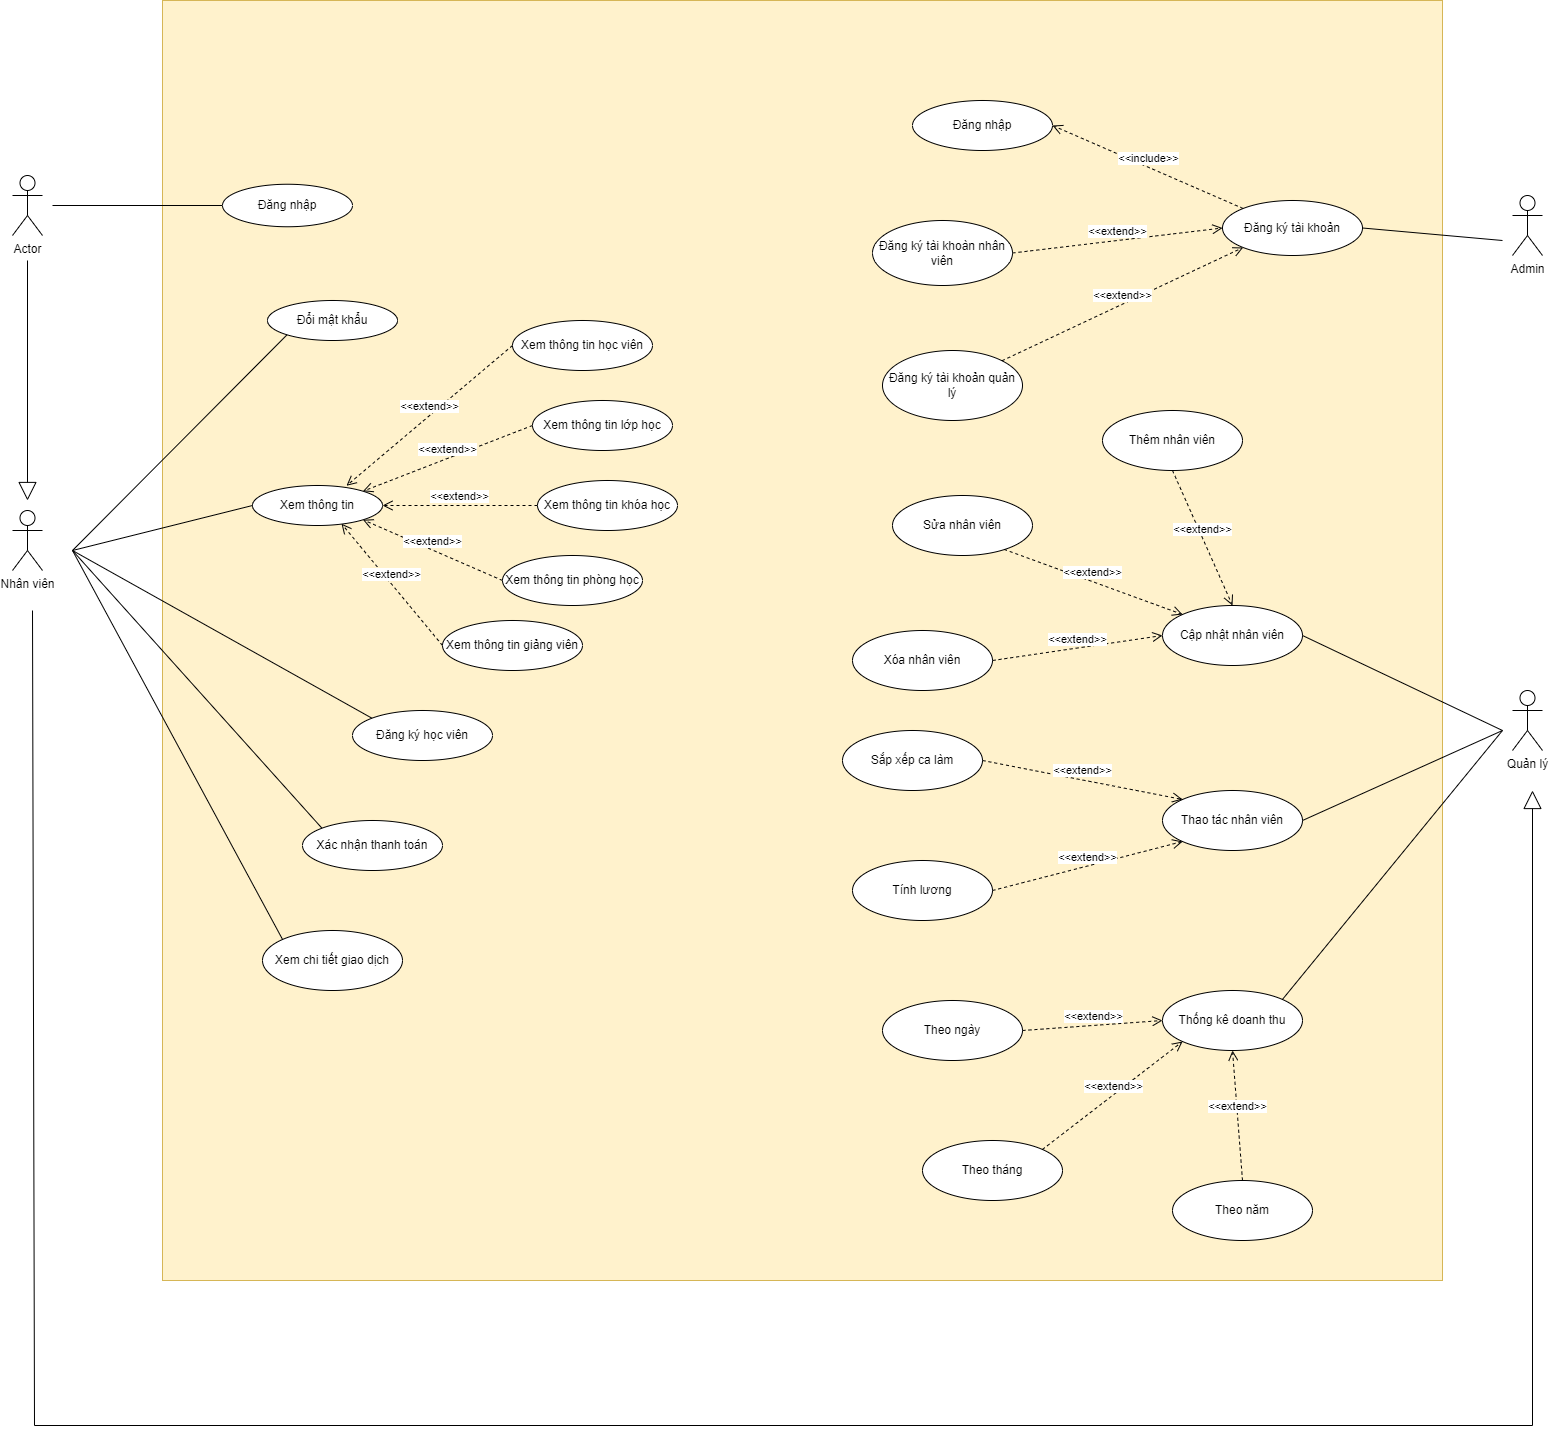

The diagram above was exported from draw.io. Its source (the exported page's mxGraphModel, read from the mxfile embedded in the PNG):
<mxGraphModel dx="2759" dy="2229" grid="1" gridSize="10" guides="1" tooltips="1" connect="1" arrows="1" fold="1" page="1" pageScale="1" pageWidth="850" pageHeight="1100" math="0" shadow="0">
  <root>
    <mxCell id="0" />
    <mxCell id="1" parent="0" />
    <mxCell id="f_d2K_cqWRg3EfY6Z73O-1" value="" style="whiteSpace=wrap;html=1;aspect=fixed;fillColor=#fff2cc;strokeColor=#d6b656;" parent="1" vertex="1">
      <mxGeometry x="-550" y="-30" width="1280" height="1280" as="geometry" />
    </mxCell>
    <mxCell id="f_d2K_cqWRg3EfY6Z73O-2" value="Actor" style="shape=umlActor;verticalLabelPosition=bottom;verticalAlign=top;html=1;" parent="1" vertex="1">
      <mxGeometry x="-700" y="145" width="30" height="60" as="geometry" />
    </mxCell>
    <mxCell id="f_d2K_cqWRg3EfY6Z73O-3" value="Đăng nhập" style="ellipse;whiteSpace=wrap;html=1;" parent="1" vertex="1">
      <mxGeometry x="-490" y="153.75" width="130" height="42.5" as="geometry" />
    </mxCell>
    <mxCell id="XZBTPn3ogzfzjrDnd3GI-2" value="Nhân viên" style="shape=umlActor;verticalLabelPosition=bottom;verticalAlign=top;html=1;outlineConnect=0;" parent="1" vertex="1">
      <mxGeometry x="-700" y="480" width="30" height="60" as="geometry" />
    </mxCell>
    <mxCell id="XZBTPn3ogzfzjrDnd3GI-3" value="" style="endArrow=block;endSize=16;endFill=0;html=1;rounded=0;" parent="1" edge="1">
      <mxGeometry width="160" relative="1" as="geometry">
        <mxPoint x="-685" y="230" as="sourcePoint" />
        <mxPoint x="-685" y="470" as="targetPoint" />
      </mxGeometry>
    </mxCell>
    <mxCell id="XZBTPn3ogzfzjrDnd3GI-4" value="Đổi mật khẩu" style="ellipse;whiteSpace=wrap;html=1;" parent="1" vertex="1">
      <mxGeometry x="-445" y="270" width="130" height="40" as="geometry" />
    </mxCell>
    <mxCell id="XZBTPn3ogzfzjrDnd3GI-9" value="" style="endArrow=none;html=1;rounded=0;entryX=0;entryY=1;entryDx=0;entryDy=0;" parent="1" target="XZBTPn3ogzfzjrDnd3GI-4" edge="1">
      <mxGeometry width="50" height="50" relative="1" as="geometry">
        <mxPoint x="-640" y="520" as="sourcePoint" />
        <mxPoint x="-550" y="460" as="targetPoint" />
      </mxGeometry>
    </mxCell>
    <mxCell id="XZBTPn3ogzfzjrDnd3GI-10" value="Xem thông tin" style="ellipse;whiteSpace=wrap;html=1;" parent="1" vertex="1">
      <mxGeometry x="-460" y="455" width="130" height="40" as="geometry" />
    </mxCell>
    <mxCell id="XZBTPn3ogzfzjrDnd3GI-11" value="" style="endArrow=none;html=1;rounded=0;entryX=0;entryY=0.5;entryDx=0;entryDy=0;" parent="1" target="XZBTPn3ogzfzjrDnd3GI-10" edge="1">
      <mxGeometry relative="1" as="geometry">
        <mxPoint x="-640" y="520" as="sourcePoint" />
        <mxPoint x="-400" y="560" as="targetPoint" />
      </mxGeometry>
    </mxCell>
    <mxCell id="XZBTPn3ogzfzjrDnd3GI-12" value="Xem thông tin học viên" style="ellipse;whiteSpace=wrap;html=1;" parent="1" vertex="1">
      <mxGeometry x="-200" y="290" width="140" height="50" as="geometry" />
    </mxCell>
    <mxCell id="XZBTPn3ogzfzjrDnd3GI-13" value="Xem thông tin khóa học" style="ellipse;whiteSpace=wrap;html=1;" parent="1" vertex="1">
      <mxGeometry x="-175" y="450" width="140" height="50" as="geometry" />
    </mxCell>
    <mxCell id="XZBTPn3ogzfzjrDnd3GI-14" value="Xem thông tin lớp học" style="ellipse;whiteSpace=wrap;html=1;" parent="1" vertex="1">
      <mxGeometry x="-180" y="370" width="140" height="50" as="geometry" />
    </mxCell>
    <mxCell id="XZBTPn3ogzfzjrDnd3GI-15" value="Xem thông tin phòng học" style="ellipse;whiteSpace=wrap;html=1;" parent="1" vertex="1">
      <mxGeometry x="-210" y="525" width="140" height="50" as="geometry" />
    </mxCell>
    <mxCell id="XZBTPn3ogzfzjrDnd3GI-16" value="Xem thông tin giảng viên" style="ellipse;whiteSpace=wrap;html=1;" parent="1" vertex="1">
      <mxGeometry x="-270" y="590" width="140" height="50" as="geometry" />
    </mxCell>
    <mxCell id="XZBTPn3ogzfzjrDnd3GI-18" value="&amp;lt;&amp;lt;extend&amp;gt;&amp;gt;" style="html=1;verticalAlign=bottom;endArrow=open;dashed=1;endSize=8;curved=0;rounded=0;entryX=0.723;entryY=0.006;entryDx=0;entryDy=0;exitX=0;exitY=0.5;exitDx=0;exitDy=0;entryPerimeter=0;" parent="1" source="XZBTPn3ogzfzjrDnd3GI-12" target="XZBTPn3ogzfzjrDnd3GI-10" edge="1">
      <mxGeometry relative="1" as="geometry">
        <mxPoint x="-160" y="440" as="sourcePoint" />
        <mxPoint x="-240" y="440" as="targetPoint" />
      </mxGeometry>
    </mxCell>
    <mxCell id="XZBTPn3ogzfzjrDnd3GI-19" value="&amp;lt;&amp;lt;extend&amp;gt;&amp;gt;" style="html=1;verticalAlign=bottom;endArrow=open;dashed=1;endSize=8;curved=0;rounded=0;exitX=0;exitY=0.5;exitDx=0;exitDy=0;entryX=1;entryY=0;entryDx=0;entryDy=0;" parent="1" source="XZBTPn3ogzfzjrDnd3GI-14" target="XZBTPn3ogzfzjrDnd3GI-10" edge="1">
      <mxGeometry relative="1" as="geometry">
        <mxPoint x="-190" y="325" as="sourcePoint" />
        <mxPoint x="-320" y="450" as="targetPoint" />
      </mxGeometry>
    </mxCell>
    <mxCell id="XZBTPn3ogzfzjrDnd3GI-20" value="&amp;lt;&amp;lt;extend&amp;gt;&amp;gt;" style="html=1;verticalAlign=bottom;endArrow=open;dashed=1;endSize=8;curved=0;rounded=0;entryX=1;entryY=0.5;entryDx=0;entryDy=0;exitX=0;exitY=0.5;exitDx=0;exitDy=0;" parent="1" source="XZBTPn3ogzfzjrDnd3GI-13" target="XZBTPn3ogzfzjrDnd3GI-10" edge="1">
      <mxGeometry relative="1" as="geometry">
        <mxPoint x="-250" y="470" as="sourcePoint" />
        <mxPoint x="-380" y="605" as="targetPoint" />
      </mxGeometry>
    </mxCell>
    <mxCell id="XZBTPn3ogzfzjrDnd3GI-21" value="&amp;lt;&amp;lt;extend&amp;gt;&amp;gt;" style="html=1;verticalAlign=bottom;endArrow=open;dashed=1;endSize=8;curved=0;rounded=0;entryX=1;entryY=1;entryDx=0;entryDy=0;exitX=0;exitY=0.5;exitDx=0;exitDy=0;" parent="1" source="XZBTPn3ogzfzjrDnd3GI-15" target="XZBTPn3ogzfzjrDnd3GI-10" edge="1">
      <mxGeometry relative="1" as="geometry">
        <mxPoint x="-280" y="500" as="sourcePoint" />
        <mxPoint x="-410" y="635" as="targetPoint" />
      </mxGeometry>
    </mxCell>
    <mxCell id="XZBTPn3ogzfzjrDnd3GI-22" value="&amp;lt;&amp;lt;extend&amp;gt;&amp;gt;" style="html=1;verticalAlign=bottom;endArrow=open;dashed=1;endSize=8;curved=0;rounded=0;entryX=0.685;entryY=0.956;entryDx=0;entryDy=0;exitX=0;exitY=0.5;exitDx=0;exitDy=0;entryPerimeter=0;" parent="1" source="XZBTPn3ogzfzjrDnd3GI-16" target="XZBTPn3ogzfzjrDnd3GI-10" edge="1">
      <mxGeometry x="0.0029" relative="1" as="geometry">
        <mxPoint x="-330" y="515" as="sourcePoint" />
        <mxPoint x="-460" y="650" as="targetPoint" />
        <mxPoint as="offset" />
      </mxGeometry>
    </mxCell>
    <mxCell id="XZBTPn3ogzfzjrDnd3GI-23" value="Đăng ký học viên" style="ellipse;whiteSpace=wrap;html=1;" parent="1" vertex="1">
      <mxGeometry x="-360" y="680" width="140" height="50" as="geometry" />
    </mxCell>
    <mxCell id="XZBTPn3ogzfzjrDnd3GI-24" value="" style="endArrow=none;html=1;rounded=0;entryX=0;entryY=0;entryDx=0;entryDy=0;" parent="1" target="XZBTPn3ogzfzjrDnd3GI-23" edge="1">
      <mxGeometry relative="1" as="geometry">
        <mxPoint x="-640" y="520" as="sourcePoint" />
        <mxPoint x="-380" y="660" as="targetPoint" />
      </mxGeometry>
    </mxCell>
    <mxCell id="XZBTPn3ogzfzjrDnd3GI-25" value="Xác nhận thanh toán" style="ellipse;whiteSpace=wrap;html=1;" parent="1" vertex="1">
      <mxGeometry x="-410" y="790" width="140" height="50" as="geometry" />
    </mxCell>
    <mxCell id="XZBTPn3ogzfzjrDnd3GI-27" value="" style="endArrow=none;html=1;rounded=0;entryX=0;entryY=0;entryDx=0;entryDy=0;" parent="1" target="XZBTPn3ogzfzjrDnd3GI-25" edge="1">
      <mxGeometry width="50" height="50" relative="1" as="geometry">
        <mxPoint x="-640" y="520" as="sourcePoint" />
        <mxPoint x="-470" y="730" as="targetPoint" />
      </mxGeometry>
    </mxCell>
    <mxCell id="HlsCYGqonD7PfYZr5n0K-2" value="Quản lý" style="shape=umlActor;verticalLabelPosition=bottom;verticalAlign=top;html=1;outlineConnect=0;" parent="1" vertex="1">
      <mxGeometry x="800" y="660" width="30" height="60" as="geometry" />
    </mxCell>
    <mxCell id="HlsCYGqonD7PfYZr5n0K-3" value="" style="endArrow=block;endSize=16;endFill=0;html=1;rounded=0;" parent="1" edge="1">
      <mxGeometry width="160" relative="1" as="geometry">
        <mxPoint x="-680" y="580" as="sourcePoint" />
        <mxPoint x="820" y="760" as="targetPoint" />
        <Array as="points">
          <mxPoint x="-678" y="1395" />
          <mxPoint x="820" y="1395" />
        </Array>
      </mxGeometry>
    </mxCell>
    <mxCell id="HlsCYGqonD7PfYZr5n0K-6" value="Admin" style="shape=umlActor;verticalLabelPosition=bottom;verticalAlign=top;html=1;outlineConnect=0;" parent="1" vertex="1">
      <mxGeometry x="800" y="165" width="30" height="60" as="geometry" />
    </mxCell>
    <mxCell id="HlsCYGqonD7PfYZr5n0K-7" value="Đăng ký tài khoản" style="ellipse;whiteSpace=wrap;html=1;" parent="1" vertex="1">
      <mxGeometry x="510" y="170" width="140" height="55" as="geometry" />
    </mxCell>
    <mxCell id="HlsCYGqonD7PfYZr5n0K-11" value="Đăng ký tài khoàn nhân viên" style="ellipse;whiteSpace=wrap;html=1;" parent="1" vertex="1">
      <mxGeometry x="160" y="190" width="140" height="65" as="geometry" />
    </mxCell>
    <mxCell id="HlsCYGqonD7PfYZr5n0K-12" value="Đăng ký tài khoản quản lý" style="ellipse;whiteSpace=wrap;html=1;" parent="1" vertex="1">
      <mxGeometry x="170" y="320" width="140" height="70" as="geometry" />
    </mxCell>
    <mxCell id="HlsCYGqonD7PfYZr5n0K-13" value="Đăng nhập" style="ellipse;whiteSpace=wrap;html=1;" parent="1" vertex="1">
      <mxGeometry x="200" y="70" width="140" height="50" as="geometry" />
    </mxCell>
    <mxCell id="HlsCYGqonD7PfYZr5n0K-14" value="&amp;lt;&amp;lt;extend&amp;gt;&amp;gt;" style="html=1;verticalAlign=bottom;endArrow=open;dashed=1;endSize=8;curved=0;rounded=0;exitX=1;exitY=0.5;exitDx=0;exitDy=0;entryX=0;entryY=0.5;entryDx=0;entryDy=0;" parent="1" source="HlsCYGqonD7PfYZr5n0K-11" target="HlsCYGqonD7PfYZr5n0K-7" edge="1">
      <mxGeometry relative="1" as="geometry">
        <mxPoint x="490" y="370" as="sourcePoint" />
        <mxPoint x="410" y="370" as="targetPoint" />
      </mxGeometry>
    </mxCell>
    <mxCell id="HlsCYGqonD7PfYZr5n0K-15" value="&amp;lt;&amp;lt;extend&amp;gt;&amp;gt;" style="html=1;verticalAlign=bottom;endArrow=open;dashed=1;endSize=8;curved=0;rounded=0;entryX=0;entryY=1;entryDx=0;entryDy=0;exitX=1;exitY=0;exitDx=0;exitDy=0;" parent="1" source="HlsCYGqonD7PfYZr5n0K-12" target="HlsCYGqonD7PfYZr5n0K-7" edge="1">
      <mxGeometry relative="1" as="geometry">
        <mxPoint x="450" y="300" as="sourcePoint" />
        <mxPoint x="380" y="405" as="targetPoint" />
      </mxGeometry>
    </mxCell>
    <mxCell id="HlsCYGqonD7PfYZr5n0K-16" value="&amp;lt;&amp;lt;include&amp;gt;&amp;gt;" style="html=1;verticalAlign=bottom;endArrow=open;dashed=1;endSize=8;curved=0;rounded=0;entryX=1;entryY=0.5;entryDx=0;entryDy=0;exitX=0;exitY=0;exitDx=0;exitDy=0;" parent="1" source="HlsCYGqonD7PfYZr5n0K-7" target="HlsCYGqonD7PfYZr5n0K-13" edge="1">
      <mxGeometry relative="1" as="geometry">
        <mxPoint x="540" y="190" as="sourcePoint" />
        <mxPoint x="460" y="190" as="targetPoint" />
      </mxGeometry>
    </mxCell>
    <mxCell id="HlsCYGqonD7PfYZr5n0K-17" value="Cập nhật nhân viên" style="ellipse;whiteSpace=wrap;html=1;" parent="1" vertex="1">
      <mxGeometry x="450" y="575" width="140" height="60" as="geometry" />
    </mxCell>
    <mxCell id="HlsCYGqonD7PfYZr5n0K-18" value="Thêm nhân viên" style="ellipse;whiteSpace=wrap;html=1;" parent="1" vertex="1">
      <mxGeometry x="390" y="380" width="140" height="60" as="geometry" />
    </mxCell>
    <mxCell id="HlsCYGqonD7PfYZr5n0K-19" value="Sửa nhân viên" style="ellipse;whiteSpace=wrap;html=1;" parent="1" vertex="1">
      <mxGeometry x="180" y="465" width="140" height="60" as="geometry" />
    </mxCell>
    <mxCell id="HlsCYGqonD7PfYZr5n0K-20" value="Xóa nhân viên" style="ellipse;whiteSpace=wrap;html=1;" parent="1" vertex="1">
      <mxGeometry x="140" y="600" width="140" height="60" as="geometry" />
    </mxCell>
    <mxCell id="HlsCYGqonD7PfYZr5n0K-21" value="" style="endArrow=none;html=1;rounded=0;exitX=1;exitY=0.5;exitDx=0;exitDy=0;" parent="1" source="HlsCYGqonD7PfYZr5n0K-17" edge="1">
      <mxGeometry width="50" height="50" relative="1" as="geometry">
        <mxPoint x="580" y="850" as="sourcePoint" />
        <mxPoint x="790" y="700" as="targetPoint" />
      </mxGeometry>
    </mxCell>
    <mxCell id="HlsCYGqonD7PfYZr5n0K-22" value="" style="endArrow=none;html=1;rounded=0;exitX=1;exitY=0.5;exitDx=0;exitDy=0;" parent="1" source="HlsCYGqonD7PfYZr5n0K-7" edge="1">
      <mxGeometry width="50" height="50" relative="1" as="geometry">
        <mxPoint x="580" y="400" as="sourcePoint" />
        <mxPoint x="790" y="210" as="targetPoint" />
      </mxGeometry>
    </mxCell>
    <mxCell id="HlsCYGqonD7PfYZr5n0K-23" value="" style="endArrow=none;html=1;rounded=0;entryX=0;entryY=0.5;entryDx=0;entryDy=0;" parent="1" target="f_d2K_cqWRg3EfY6Z73O-3" edge="1">
      <mxGeometry width="50" height="50" relative="1" as="geometry">
        <mxPoint x="-660" y="175" as="sourcePoint" />
        <mxPoint x="130" y="390" as="targetPoint" />
      </mxGeometry>
    </mxCell>
    <mxCell id="HlsCYGqonD7PfYZr5n0K-24" value="&amp;lt;&amp;lt;extend&amp;gt;&amp;gt;" style="html=1;verticalAlign=bottom;endArrow=open;dashed=1;endSize=8;curved=0;rounded=0;entryX=0;entryY=0.5;entryDx=0;entryDy=0;exitX=1;exitY=0.5;exitDx=0;exitDy=0;" parent="1" source="HlsCYGqonD7PfYZr5n0K-20" target="HlsCYGqonD7PfYZr5n0K-17" edge="1">
      <mxGeometry relative="1" as="geometry">
        <mxPoint x="430" y="730" as="sourcePoint" />
        <mxPoint x="350" y="730" as="targetPoint" />
      </mxGeometry>
    </mxCell>
    <mxCell id="HlsCYGqonD7PfYZr5n0K-25" value="&amp;lt;&amp;lt;extend&amp;gt;&amp;gt;" style="html=1;verticalAlign=bottom;endArrow=open;dashed=1;endSize=8;curved=0;rounded=0;entryX=0;entryY=0;entryDx=0;entryDy=0;exitX=0.797;exitY=0.898;exitDx=0;exitDy=0;exitPerimeter=0;" parent="1" source="HlsCYGqonD7PfYZr5n0K-19" target="HlsCYGqonD7PfYZr5n0K-17" edge="1">
      <mxGeometry relative="1" as="geometry">
        <mxPoint x="310" y="750" as="sourcePoint" />
        <mxPoint x="435" y="715" as="targetPoint" />
      </mxGeometry>
    </mxCell>
    <mxCell id="HlsCYGqonD7PfYZr5n0K-26" value="&amp;lt;&amp;lt;extend&amp;gt;&amp;gt;" style="html=1;verticalAlign=bottom;endArrow=open;dashed=1;endSize=8;curved=0;rounded=0;entryX=0.5;entryY=0;entryDx=0;entryDy=0;exitX=0.5;exitY=1;exitDx=0;exitDy=0;" parent="1" source="HlsCYGqonD7PfYZr5n0K-18" target="HlsCYGqonD7PfYZr5n0K-17" edge="1">
      <mxGeometry relative="1" as="geometry">
        <mxPoint x="320" y="760" as="sourcePoint" />
        <mxPoint x="445" y="725" as="targetPoint" />
      </mxGeometry>
    </mxCell>
    <mxCell id="HlsCYGqonD7PfYZr5n0K-27" value="Thao tác nhân viên" style="ellipse;whiteSpace=wrap;html=1;" parent="1" vertex="1">
      <mxGeometry x="450" y="760" width="140" height="60" as="geometry" />
    </mxCell>
    <mxCell id="HlsCYGqonD7PfYZr5n0K-28" value="" style="endArrow=none;html=1;rounded=0;exitX=1;exitY=0.5;exitDx=0;exitDy=0;" parent="1" source="HlsCYGqonD7PfYZr5n0K-27" edge="1">
      <mxGeometry width="50" height="50" relative="1" as="geometry">
        <mxPoint x="580" y="900" as="sourcePoint" />
        <mxPoint x="790" y="700" as="targetPoint" />
      </mxGeometry>
    </mxCell>
    <mxCell id="HlsCYGqonD7PfYZr5n0K-30" value="Tính lương" style="ellipse;whiteSpace=wrap;html=1;" parent="1" vertex="1">
      <mxGeometry x="140" y="830" width="140" height="60" as="geometry" />
    </mxCell>
    <mxCell id="HlsCYGqonD7PfYZr5n0K-31" value="Sắp xếp ca làm" style="ellipse;whiteSpace=wrap;html=1;" parent="1" vertex="1">
      <mxGeometry x="130" y="700" width="140" height="60" as="geometry" />
    </mxCell>
    <mxCell id="HlsCYGqonD7PfYZr5n0K-32" value="&amp;lt;&amp;lt;extend&amp;gt;&amp;gt;" style="html=1;verticalAlign=bottom;endArrow=open;dashed=1;endSize=8;curved=0;rounded=0;entryX=0;entryY=1;entryDx=0;entryDy=0;exitX=1;exitY=0.5;exitDx=0;exitDy=0;" parent="1" source="HlsCYGqonD7PfYZr5n0K-30" target="HlsCYGqonD7PfYZr5n0K-27" edge="1">
      <mxGeometry relative="1" as="geometry">
        <mxPoint x="310" y="740" as="sourcePoint" />
        <mxPoint x="435" y="730" as="targetPoint" />
      </mxGeometry>
    </mxCell>
    <mxCell id="HlsCYGqonD7PfYZr5n0K-33" value="&amp;lt;&amp;lt;extend&amp;gt;&amp;gt;" style="html=1;verticalAlign=bottom;endArrow=open;dashed=1;endSize=8;curved=0;rounded=0;entryX=0;entryY=0;entryDx=0;entryDy=0;exitX=1;exitY=0.5;exitDx=0;exitDy=0;" parent="1" source="HlsCYGqonD7PfYZr5n0K-31" target="HlsCYGqonD7PfYZr5n0K-27" edge="1">
      <mxGeometry relative="1" as="geometry">
        <mxPoint x="320" y="750" as="sourcePoint" />
        <mxPoint x="445" y="740" as="targetPoint" />
      </mxGeometry>
    </mxCell>
    <mxCell id="HlsCYGqonD7PfYZr5n0K-34" value="Xem chi tiết giao dịch" style="ellipse;whiteSpace=wrap;html=1;" parent="1" vertex="1">
      <mxGeometry x="-450" y="900" width="140" height="60" as="geometry" />
    </mxCell>
    <mxCell id="HlsCYGqonD7PfYZr5n0K-35" value="" style="endArrow=none;html=1;rounded=0;entryX=0;entryY=0;entryDx=0;entryDy=0;" parent="1" target="HlsCYGqonD7PfYZr5n0K-34" edge="1">
      <mxGeometry width="50" height="50" relative="1" as="geometry">
        <mxPoint x="-640" y="520" as="sourcePoint" />
        <mxPoint x="-445" y="880" as="targetPoint" />
      </mxGeometry>
    </mxCell>
    <mxCell id="HlsCYGqonD7PfYZr5n0K-36" value="Thống kê doanh thu" style="ellipse;whiteSpace=wrap;html=1;" parent="1" vertex="1">
      <mxGeometry x="450" y="960" width="140" height="60" as="geometry" />
    </mxCell>
    <mxCell id="HlsCYGqonD7PfYZr5n0K-38" value="" style="endArrow=none;html=1;rounded=0;exitX=1;exitY=0;exitDx=0;exitDy=0;" parent="1" source="HlsCYGqonD7PfYZr5n0K-36" edge="1">
      <mxGeometry width="50" height="50" relative="1" as="geometry">
        <mxPoint x="600" y="835" as="sourcePoint" />
        <mxPoint x="790" y="700" as="targetPoint" />
      </mxGeometry>
    </mxCell>
    <mxCell id="HlsCYGqonD7PfYZr5n0K-39" value="Theo ngày" style="ellipse;whiteSpace=wrap;html=1;" parent="1" vertex="1">
      <mxGeometry x="170" y="970" width="140" height="60" as="geometry" />
    </mxCell>
    <mxCell id="HlsCYGqonD7PfYZr5n0K-40" value="Theo tháng" style="ellipse;whiteSpace=wrap;html=1;" parent="1" vertex="1">
      <mxGeometry x="210" y="1110" width="140" height="60" as="geometry" />
    </mxCell>
    <mxCell id="HlsCYGqonD7PfYZr5n0K-41" value="Theo năm" style="ellipse;whiteSpace=wrap;html=1;" parent="1" vertex="1">
      <mxGeometry x="460" y="1150" width="140" height="60" as="geometry" />
    </mxCell>
    <mxCell id="HlsCYGqonD7PfYZr5n0K-42" value="&amp;lt;&amp;lt;extend&amp;gt;&amp;gt;" style="html=1;verticalAlign=bottom;endArrow=open;dashed=1;endSize=8;curved=0;rounded=0;entryX=0;entryY=0.5;entryDx=0;entryDy=0;exitX=1;exitY=0.5;exitDx=0;exitDy=0;" parent="1" source="HlsCYGqonD7PfYZr5n0K-39" target="HlsCYGqonD7PfYZr5n0K-36" edge="1">
      <mxGeometry relative="1" as="geometry">
        <mxPoint x="290" y="870" as="sourcePoint" />
        <mxPoint x="480" y="821" as="targetPoint" />
      </mxGeometry>
    </mxCell>
    <mxCell id="HlsCYGqonD7PfYZr5n0K-43" value="&amp;lt;&amp;lt;extend&amp;gt;&amp;gt;" style="html=1;verticalAlign=bottom;endArrow=open;dashed=1;endSize=8;curved=0;rounded=0;entryX=0;entryY=1;entryDx=0;entryDy=0;exitX=1;exitY=0;exitDx=0;exitDy=0;" parent="1" source="HlsCYGqonD7PfYZr5n0K-40" target="HlsCYGqonD7PfYZr5n0K-36" edge="1">
      <mxGeometry relative="1" as="geometry">
        <mxPoint x="320" y="1010" as="sourcePoint" />
        <mxPoint x="460" y="1000" as="targetPoint" />
      </mxGeometry>
    </mxCell>
    <mxCell id="HlsCYGqonD7PfYZr5n0K-44" value="&amp;lt;&amp;lt;extend&amp;gt;&amp;gt;" style="html=1;verticalAlign=bottom;endArrow=open;dashed=1;endSize=8;curved=0;rounded=0;entryX=0.5;entryY=1;entryDx=0;entryDy=0;exitX=0.5;exitY=0;exitDx=0;exitDy=0;" parent="1" source="HlsCYGqonD7PfYZr5n0K-41" target="HlsCYGqonD7PfYZr5n0K-36" edge="1">
      <mxGeometry relative="1" as="geometry">
        <mxPoint x="340" y="1129" as="sourcePoint" />
        <mxPoint x="480" y="1021" as="targetPoint" />
      </mxGeometry>
    </mxCell>
  </root>
</mxGraphModel>